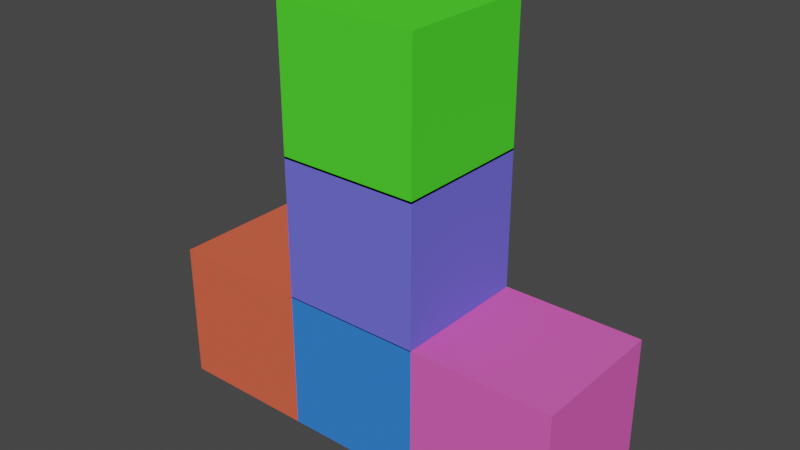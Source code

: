 # Source: box.blend  (saved by Blender 2.80.75; exported with 4.5.12 LTS)
import bpy
from mathutils import Matrix  # noqa: F401  (used for matrix-valued properties, if any)

bpy.ops.wm.read_factory_settings(use_empty=True)
scene = bpy.context.scene
scene.name = 'Scene'

# ---- collections
col_collection = bpy.data.collections.new('Collection'); scene.collection.children.link(col_collection)

# ---- materials (node trees are filled in below, after node groups)
mat_material = bpy.data.materials.new('Material')
mat_material.alpha_threshold = 0.0
mat_material.use_transparent_shadow = False
mat_material.diffuse_color = (0.8, 0.1265, 0.06671, 1.0)
mat_material.line_color = (0.0, 0.0, 0.0, 1.0)
mat_material_001 = bpy.data.materials.new('Material.001')
mat_material_001.alpha_threshold = 0.0
mat_material_001.use_transparent_shadow = False
mat_material_001.diffuse_color = (0.03875, 0.2142, 0.8, 1.0)
mat_material_001.line_color = (0.0, 0.0, 0.0, 1.0)
mat_material_002 = bpy.data.materials.new('Material.002')
mat_material_002.alpha_threshold = 0.0
mat_material_002.use_transparent_shadow = False
mat_material_002.diffuse_color = (0.8, 0.1184, 0.4911, 1.0)
mat_material_002.line_color = (0.0, 0.0, 0.0, 1.0)
mat_material_003 = bpy.data.materials.new('Material.003')
mat_material_003.alpha_threshold = 0.0
mat_material_003.use_transparent_shadow = False
mat_material_003.diffuse_color = (0.1543, 0.1489, 0.8, 1.0)
mat_material_003.line_color = (0.0, 0.0, 0.0, 1.0)
mat_material_004 = bpy.data.materials.new('Material.004')
mat_material_004.alpha_threshold = 0.0
mat_material_004.use_transparent_shadow = False
mat_material_004.diffuse_color = (0.0783, 0.8, 0.03218, 1.0)
mat_material_004.line_color = (0.0, 0.0, 0.0, 1.0)

# ---- material node trees

# ---- world
world_world = bpy.data.worlds.new('World'); scene.world = world_world
world_world.use_nodes = True; world_world.node_tree.nodes.clear()
_N = world_world.node_tree.nodes; _L = world_world.node_tree.links
n0 = _N.new('ShaderNodeOutputWorld'); n0.name = 'World Output'; n0.location = (300, 300)
n1 = _N.new('ShaderNodeBackground'); n1.name = 'Background'; n1.location = (10, 300)
n1.inputs[0].default_value = (0.05088, 0.05088, 0.05088, 1.0)
_L.new(n1.outputs[0], n0.inputs[0])
n0.is_active_output = True
world_world.color = (0.05088, 0.05088, 0.05088)
world_world.use_sun_shadow = False
world_world.sun_shadow_jitter_overblur = 0.0

# ---- meshes
me_cube = bpy.data.meshes.new('Cube')
me_cube.from_pydata([(1.0, 1.0, 1.0), (1.0, 1.0, -1.0), (1.0, -1.0, 1.0), (1.0, -1.0, -1.0), (-1.0, 1.0, 1.0), (-1.0, 1.0, -1.0), (-1.0, -1.0, 1.0), (-1.0, -1.0, -1.0)], [], [(0, 4, 6, 2), (3, 2, 6, 7), (7, 6, 4, 5), (5, 1, 3, 7), (1, 0, 2, 3), (5, 4, 0, 1)])
_uv = me_cube.uv_layers.new(name='UVMap')
_uv.uv.foreach_set('vector', [0.375, 0.0, 0.625, 0.0, 0.625, 0.25, 0.375, 0.25, 0.375, 0.25, 0.625, 0.25, 0.625, 0.5, 0.375, 0.5, 0.375, 0.5, 0.625, 0.5, 0.625, 0.75, 0.375, 0.75, 0.375, 0.75, 0.625, 0.75, 0.625, 1.0, 0.375, 1.0, 0.125, 0.5, 0.375, 0.5, 0.375, 0.75, 0.125, 0.75, 0.625, 0.5, 0.875, 0.5, 0.875, 0.75, 0.625, 0.75])
me_cube.materials.append(mat_material)
me_cube.use_remesh_preserve_volume = False
me_cube.use_remesh_preserve_attributes = False
me_cube.use_mirror_vertex_groups = False
me_cube.update()
me_cube_001 = bpy.data.meshes.new('Cube.001')
me_cube_001.from_pydata([(1.0, 1.0, 1.0), (1.0, 1.0, -1.0), (1.0, -1.0, 1.0), (1.0, -1.0, -1.0), (-1.0, 1.0, 1.0), (-1.0, 1.0, -1.0), (-1.0, -1.0, 1.0), (-1.0, -1.0, -1.0)], [], [(0, 4, 6, 2), (3, 2, 6, 7), (7, 6, 4, 5), (5, 1, 3, 7), (1, 0, 2, 3), (5, 4, 0, 1)])
_uv = me_cube_001.uv_layers.new(name='UVMap')
_uv.uv.foreach_set('vector', [0.375, 0.0, 0.625, 0.0, 0.625, 0.25, 0.375, 0.25, 0.375, 0.25, 0.625, 0.25, 0.625, 0.5, 0.375, 0.5, 0.375, 0.5, 0.625, 0.5, 0.625, 0.75, 0.375, 0.75, 0.375, 0.75, 0.625, 0.75, 0.625, 1.0, 0.375, 1.0, 0.125, 0.5, 0.375, 0.5, 0.375, 0.75, 0.125, 0.75, 0.625, 0.5, 0.875, 0.5, 0.875, 0.75, 0.625, 0.75])
me_cube_001.materials.append(mat_material_001)
me_cube_001.use_remesh_preserve_volume = False
me_cube_001.use_remesh_preserve_attributes = False
me_cube_001.use_mirror_vertex_groups = False
me_cube_001.update()
me_cube_002 = bpy.data.meshes.new('Cube.002')
me_cube_002.from_pydata([(1.0, 1.0, 1.0), (1.0, 1.0, -1.0), (1.0, -1.0, 1.0), (1.0, -1.0, -1.0), (-1.0, 1.0, 1.0), (-1.0, 1.0, -1.0), (-1.0, -1.0, 1.0), (-1.0, -1.0, -1.0)], [], [(0, 4, 6, 2), (3, 2, 6, 7), (7, 6, 4, 5), (5, 1, 3, 7), (1, 0, 2, 3), (5, 4, 0, 1)])
_uv = me_cube_002.uv_layers.new(name='UVMap')
_uv.uv.foreach_set('vector', [0.375, 0.0, 0.625, 0.0, 0.625, 0.25, 0.375, 0.25, 0.375, 0.25, 0.625, 0.25, 0.625, 0.5, 0.375, 0.5, 0.375, 0.5, 0.625, 0.5, 0.625, 0.75, 0.375, 0.75, 0.375, 0.75, 0.625, 0.75, 0.625, 1.0, 0.375, 1.0, 0.125, 0.5, 0.375, 0.5, 0.375, 0.75, 0.125, 0.75, 0.625, 0.5, 0.875, 0.5, 0.875, 0.75, 0.625, 0.75])
me_cube_002.materials.append(mat_material_002)
me_cube_002.use_remesh_preserve_volume = False
me_cube_002.use_remesh_preserve_attributes = False
me_cube_002.use_mirror_vertex_groups = False
me_cube_002.update()
me_cube_003 = bpy.data.meshes.new('Cube.003')
me_cube_003.from_pydata([(1.0, 1.0, 1.0), (1.0, 1.0, -1.0), (1.0, -1.0, 1.0), (1.0, -1.0, -1.0), (-1.0, 1.0, 1.0), (-1.0, 1.0, -1.0), (-1.0, -1.0, 1.0), (-1.0, -1.0, -1.0)], [], [(0, 4, 6, 2), (3, 2, 6, 7), (7, 6, 4, 5), (5, 1, 3, 7), (1, 0, 2, 3), (5, 4, 0, 1)])
_uv = me_cube_003.uv_layers.new(name='UVMap')
_uv.uv.foreach_set('vector', [0.375, 0.0, 0.625, 0.0, 0.625, 0.25, 0.375, 0.25, 0.375, 0.25, 0.625, 0.25, 0.625, 0.5, 0.375, 0.5, 0.375, 0.5, 0.625, 0.5, 0.625, 0.75, 0.375, 0.75, 0.375, 0.75, 0.625, 0.75, 0.625, 1.0, 0.375, 1.0, 0.125, 0.5, 0.375, 0.5, 0.375, 0.75, 0.125, 0.75, 0.625, 0.5, 0.875, 0.5, 0.875, 0.75, 0.625, 0.75])
me_cube_003.materials.append(mat_material_003)
me_cube_003.use_remesh_preserve_volume = False
me_cube_003.use_remesh_preserve_attributes = False
me_cube_003.use_mirror_vertex_groups = False
me_cube_003.update()
me_cube_004 = bpy.data.meshes.new('Cube.004')
me_cube_004.from_pydata([(1.0, 1.0, 1.0), (1.0, 1.0, -1.0), (1.0, -1.0, 1.0), (1.0, -1.0, -1.0), (-1.0, 1.0, 1.0), (-1.0, 1.0, -1.0), (-1.0, -1.0, 1.0), (-1.0, -1.0, -1.0)], [], [(0, 4, 6, 2), (3, 2, 6, 7), (7, 6, 4, 5), (5, 1, 3, 7), (1, 0, 2, 3), (5, 4, 0, 1)])
_uv = me_cube_004.uv_layers.new(name='UVMap')
_uv.uv.foreach_set('vector', [0.375, 0.0, 0.625, 0.0, 0.625, 0.25, 0.375, 0.25, 0.375, 0.25, 0.625, 0.25, 0.625, 0.5, 0.375, 0.5, 0.375, 0.5, 0.625, 0.5, 0.625, 0.75, 0.375, 0.75, 0.375, 0.75, 0.625, 0.75, 0.625, 1.0, 0.375, 1.0, 0.125, 0.5, 0.375, 0.5, 0.375, 0.75, 0.125, 0.75, 0.625, 0.5, 0.875, 0.5, 0.875, 0.75, 0.625, 0.75])
me_cube_004.materials.append(mat_material_004)
me_cube_004.use_remesh_preserve_volume = False
me_cube_004.use_remesh_preserve_attributes = False
me_cube_004.use_mirror_vertex_groups = False
me_cube_004.update()

# ---- objects
ob_cube = bpy.data.objects.new('Cube', me_cube)
ob_cube_001 = bpy.data.objects.new('Cube.001', me_cube_001)
ob_cube_002 = bpy.data.objects.new('Cube.002', me_cube_002)
ob_cube_003 = bpy.data.objects.new('Cube.003', me_cube_003)
ob_cube_004 = bpy.data.objects.new('Cube.004', me_cube_004)

# ---- transforms, parenting, visibility, modifiers, constraints
ob_cube.location = (0.02032, 0.0, 2.659)
ob_cube.lock_rotations_4d = False
ob_cube.empty_display_type = 'ARROWS'
ob_cube.lineart.crease_threshold = 0.0
ob_cube_001.location = (2.02, 0.0, 2.659)
ob_cube_001.lock_rotations_4d = False
ob_cube_001.empty_display_type = 'ARROWS'
ob_cube_001.lineart.crease_threshold = 0.0
ob_cube_002.location = (4.022, 0.0, 2.659)
ob_cube_002.lock_rotations_4d = False
ob_cube_002.empty_display_type = 'ARROWS'
ob_cube_002.lineart.crease_threshold = 0.0
ob_cube_003.location = (2.02, 0.0, 4.646)
ob_cube_003.lock_rotations_4d = False
ob_cube_003.empty_display_type = 'ARROWS'
ob_cube_003.lineart.crease_threshold = 0.0
ob_cube_004.location = (2.02, 0.0, 6.618)
ob_cube_004.lock_rotations_4d = False
ob_cube_004.empty_display_type = 'ARROWS'
ob_cube_004.lineart.crease_threshold = 0.0

# ---- collection membership
col_collection.objects.link(ob_cube)
col_collection.objects.link(ob_cube_001)
col_collection.objects.link(ob_cube_002)
col_collection.objects.link(ob_cube_003)
col_collection.objects.link(ob_cube_004)

# ---- scene / render settings (as saved in the file)
scene.frame_start = 1; scene.frame_end = 250; scene.frame_set(2)
scene.render.engine = 'BLENDER_EEVEE_NEXT'
scene.cycles.use_denoising = False
scene.cycles.samples = 128
scene.cycles.sampling_pattern = 'TABULATED_SOBOL'
scene.cycles.use_adaptive_sampling = False
scene.cycles.use_light_tree = False
scene.view_settings.view_transform = 'Filmic'
bpy.context.view_layer.update()

# ---- added for rendering (the .blend has no active camera and no usable light): camera, sun
cam_auto = bpy.data.cameras.new('AutoCamera')
cam_auto.lens = 50.0
cam_auto.sensor_width = 36.0
cam_auto.clip_end = 1000.0
ob_auto_camera = bpy.data.objects.new('AutoCamera', cam_auto)
scene.collection.objects.link(ob_auto_camera)
ob_auto_camera.location = (10.0625, -9.64933, 11.0717)
ob_auto_camera.rotation_euler = (1.09748, -7.21219e-08, 0.694738)
scene.camera = ob_auto_camera
light_auto_sun = bpy.data.lights.new('AutoSun', 'SUN')
light_auto_sun.energy = 3.0
light_auto_sun.angle = 0.0523599
ob_auto_sun = bpy.data.objects.new('AutoSun', light_auto_sun)
scene.collection.objects.link(ob_auto_sun)
ob_auto_sun.rotation_euler = (0.872665, 0.174533, 0.523599)
bpy.context.view_layer.update()

